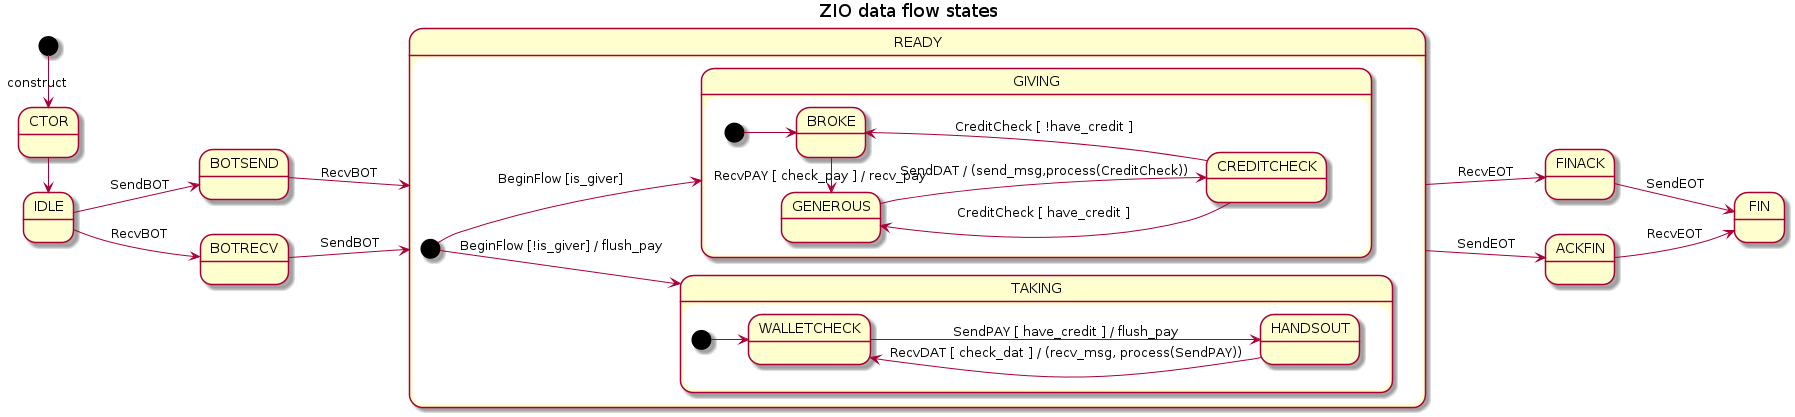

The diagram above was rendered by PlantUML. Its source (embedded in the PNG):
@startuml
left to right direction
title ZIO data flow states
[*] -> CTOR : construct
CTOR -> IDLE
IDLE --> BOTSEND : SendBOT
IDLE --> BOTRECV : RecvBOT
BOTSEND --> READY : RecvBOT
BOTRECV --> READY : SendBOT

state READY {
        [*] --> GIVING : BeginFlow [is_giver]
        [*] --> TAKING : BeginFlow [!is_giver] / flush_pay

state GIVING {
        [*] --> BROKE
        BROKE -> GENEROUS : RecvPAY [ check_pay ] / recv_pay
        GENEROUS -> CREDITCHECK : SendDAT / (send_msg,process(CreditCheck))
        CREDITCHECK --> GENEROUS : CreditCheck [ have_credit ]
        CREDITCHECK --> BROKE : CreditCheck [ !have_credit ]
}

state TAKING {
        [*] --> WALLETCHECK
        WALLETCHECK -> HANDSOUT : SendPAY [ have_credit ] / flush_pay
        HANDSOUT --> WALLETCHECK : RecvDAT [ check_dat ] / (recv_msg, process(SendPAY))
}
}
READY --> FINACK : RecvEOT
READY --> ACKFIN : SendEOT

FINACK --> FIN : SendEOT
ACKFIN --> FIN : RecvEOT

@enduml